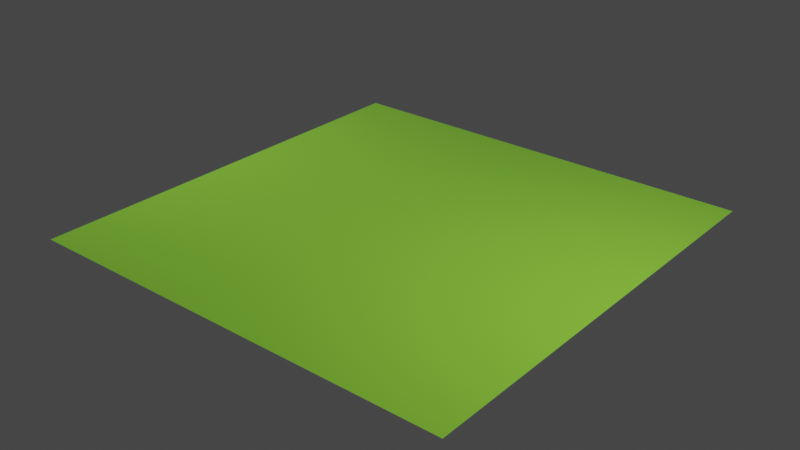 # Source: grass_2.blend  (saved by Blender 3.6.13; exported with 4.5.12 LTS)
import bpy
from mathutils import Matrix  # noqa: F401  (used for matrix-valued properties, if any)

bpy.ops.wm.read_factory_settings(use_empty=True)
scene = bpy.context.scene
scene.name = 'Scene'

# ---- collections
col_collection = bpy.data.collections.new('Collection'); scene.collection.children.link(col_collection)

# ---- materials (node trees are filled in below, after node groups)
mat_grass = bpy.data.materials.new('grass')
mat_grass.use_transparent_shadow = False

# ---- material node trees
mat_grass.use_nodes = True; mat_grass.node_tree.nodes.clear()
_N = mat_grass.node_tree.nodes; _L = mat_grass.node_tree.links
n0 = _N.new('ShaderNodeBsdfPrincipled'); n0.name = 'Principled BSDF'; n0.location = (10, 300)
n0.distribution = 'GGX'
n0.subsurface_method = 'RANDOM_WALK_SKIN'
n0.inputs[0].default_value = (0.04542, 0.1171, 0.008595, 1.0)
n0.inputs[2].default_value = 0.0
n0.inputs[3].default_value = 1.45
n0.inputs[27].default_value = (0.0, 0.0, 0.0, 1.0)
n0.inputs[28].default_value = 1.0
n1 = _N.new('ShaderNodeOutputMaterial'); n1.name = 'Material Output'; n1.location = (300, 300)
_L.new(n0.outputs[0], n1.inputs[0])
n1.is_active_output = True

# ---- world
world_world = bpy.data.worlds.new('World'); scene.world = world_world
world_world.use_nodes = True; world_world.node_tree.nodes.clear()
_N = world_world.node_tree.nodes; _L = world_world.node_tree.links
n0 = _N.new('ShaderNodeOutputWorld'); n0.name = 'World Output'; n0.location = (300, 300)
n1 = _N.new('ShaderNodeBackground'); n1.name = 'Background'; n1.location = (10, 300)
n1.inputs[0].default_value = (0.05088, 0.05088, 0.05088, 1.0)
_L.new(n1.outputs[0], n0.inputs[0])
n0.is_active_output = True
world_world.color = (0.05088, 0.05088, 0.05088)
world_world.use_sun_shadow = False
world_world.sun_shadow_jitter_overblur = 0.0

# ---- lights
light_area = bpy.data.lights.new('Area', 'AREA')
light_area.transmission_factor = 0.0
light_area.energy = 1178.0
light_area.shadow_maximum_resolution = 0.006
light_area.use_absolute_resolution = True
light_area.size = 1.0
light_area.size_y = 1.0
light_area_001 = bpy.data.lights.new('Area.001', 'AREA')
light_area_001.transmission_factor = 0.0
light_area_001.energy = 1257.0
light_area_001.shadow_maximum_resolution = 0.006
light_area_001.use_absolute_resolution = True
light_area_001.size = 1.0
light_area_001.size_y = 1.0

# ---- meshes
me_plane = bpy.data.meshes.new('Plane')
me_plane.from_pydata([(-1.0, -1.0, 0.0), (1.0, -1.0, 0.0), (-1.0, 1.0, 0.0), (1.0, 1.0, 0.0)], [], [(0, 1, 3, 2)])
_uv = me_plane.uv_layers.new(name='UVMap')
_uv.uv.foreach_set('vector', [0.0, 0.0, 1.0, 0.0, 1.0, 1.0, 0.0, 1.0])
me_plane.materials.append(mat_grass)
me_plane.update()

# ---- objects
ob_plane = bpy.data.objects.new('Plane', me_plane)
ob_area = bpy.data.objects.new('Area', light_area)
ob_area_001 = bpy.data.objects.new('Area.001', light_area_001)

# ---- transforms, parenting, visibility, modifiers, constraints
ob_plane.location = (0.0, 0.0, 0.0)
ob_plane.scale = (2.958, 2.958, 2.958)
_m = ob_plane.modifiers.new('ParticleSystem', 'PARTICLE_SYSTEM')
ob_area.location = (-5.953, 0.1279, 5.358)
ob_area.rotation_euler = (-1.344e-07, -0.7417, 5.225e-08)
ob_area_001.location = (4.525, 7.093e-07, 5.279)
ob_area_001.rotation_euler = (-1.344e-07, 0.5979, -4.14e-08)

# ---- collection membership
col_collection.objects.link(ob_plane)
col_collection.objects.link(ob_area)
col_collection.objects.link(ob_area_001)

# ---- scene / render settings (as saved in the file)
scene.frame_start = 1; scene.frame_end = 250; scene.frame_set(1)
scene.render.engine = 'BLENDER_EEVEE_NEXT'
scene.cycles.sampling_pattern = 'TABULATED_SOBOL'
scene.view_settings.view_transform = 'Filmic'
bpy.context.view_layer.update()

# ---- added for rendering (the .blend has no active camera): camera
cam_auto = bpy.data.cameras.new('AutoCamera')
cam_auto.lens = 50.0
cam_auto.sensor_width = 36.0
cam_auto.clip_end = 1000.0
ob_auto_camera = bpy.data.objects.new('AutoCamera', cam_auto)
scene.collection.objects.link(ob_auto_camera)
ob_auto_camera.location = (7.74062, -9.28874, 6.1925)
ob_auto_camera.rotation_euler = (1.09748, -7.21219e-08, 0.694738)
scene.camera = ob_auto_camera
bpy.context.view_layer.update()
